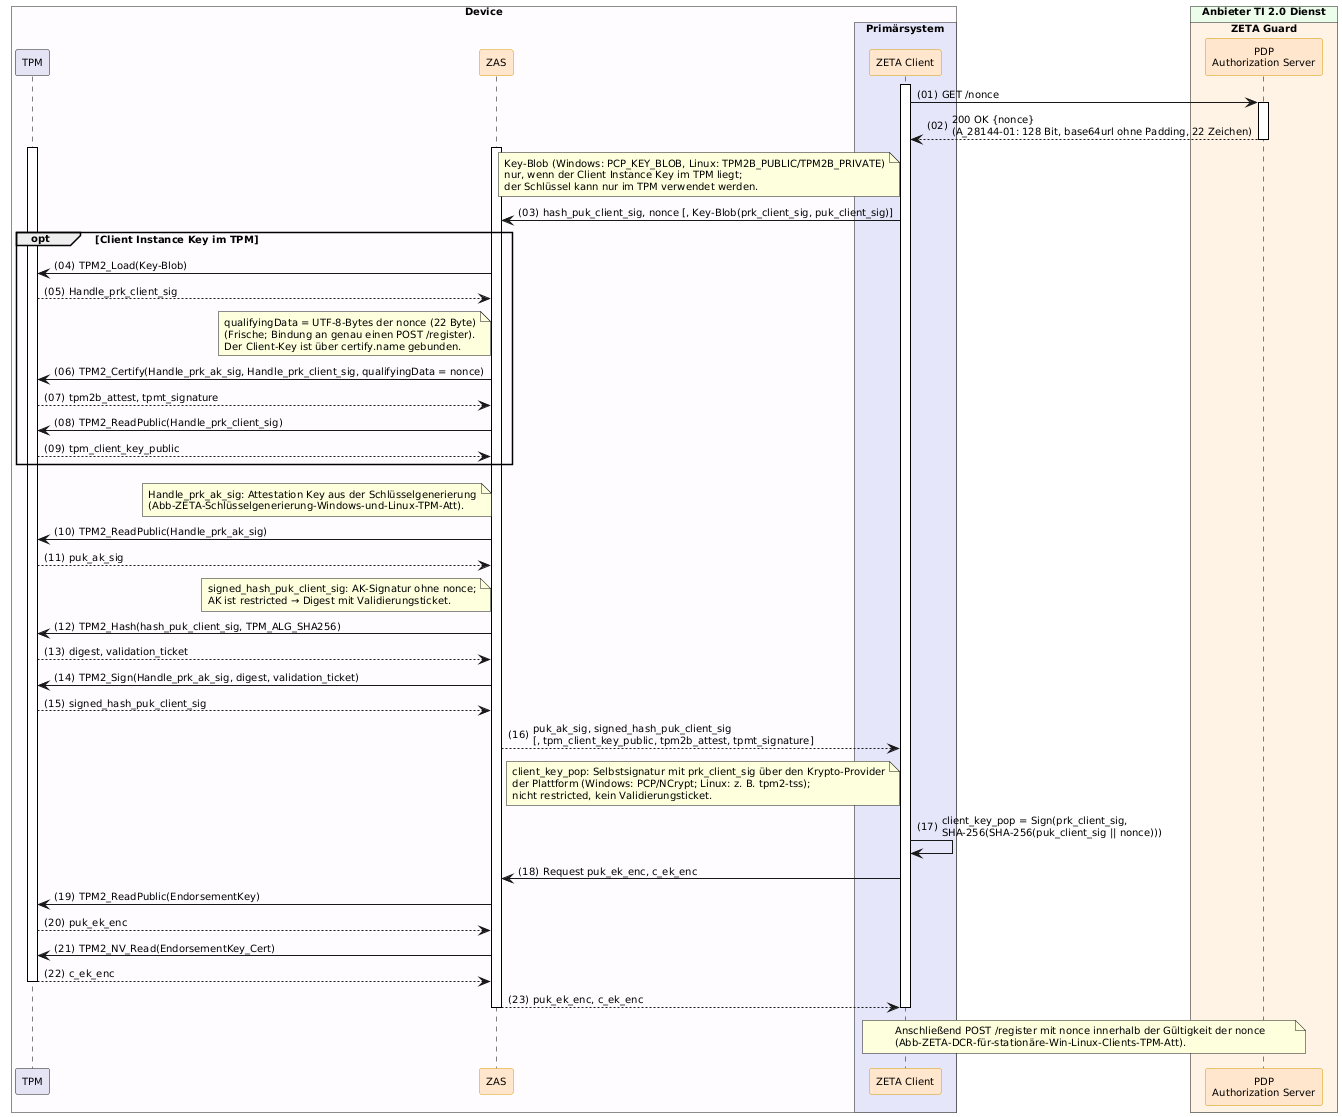

The diagram above was rendered by PlantUML. Its source (embedded in the PNG):
@startuml "Abb-ZETA-TPM-Attestation-Key"
!include ../puml-layout.txt


box "Device" DEVICE_COLOR
  participant "TPM" as TPM LEI_COMPONENT_COLOR
  participant ZAS as "ZAS" <<zeta>>
  box "Primärsystem" PRIMAERSYSTEM_COLOR
    participant Client as "ZETA Client" <<zeta>>
  end box
end box

box "Anbieter TI 2.0 Dienst" PROVIDER_COLOR
  box "ZETA Guard" ZETA_GUARD_COLOR
    participant AuthS as "PDP\nAuthorization Server" <<zeta>>
  end box
end box

Client++
Client -> AuthS++: GET /nonce
AuthS --> Client--: 200 OK {nonce}\n(A_28144-01: 128 Bit, base64url ohne Padding, 22 Zeichen)

ZAS++
TPM++
note left of Client: Key-Blob (Windows: PCP_KEY_BLOB, Linux: TPM2B_PUBLIC/TPM2B_PRIVATE)\nnur, wenn der Client Instance Key im TPM liegt;\nder Schlüssel kann nur im TPM verwendet werden.
Client -> ZAS: hash_puk_client_sig, nonce [, Key-Blob(prk_client_sig, puk_client_sig)]

opt Client Instance Key im TPM
  ZAS -> TPM: TPM2_Load(Key-Blob)
  TPM --> ZAS: Handle_prk_client_sig

  note left of ZAS: qualifyingData = UTF-8-Bytes der nonce (22 Byte)\n(Frische; Bindung an genau einen POST /register).\nDer Client-Key ist über certify.name gebunden.
  ZAS -> TPM: TPM2_Certify(Handle_prk_ak_sig, Handle_prk_client_sig, qualifyingData = nonce)
  TPM --> ZAS: tpm2b_attest, tpmt_signature
  ZAS -> TPM: TPM2_ReadPublic(Handle_prk_client_sig)
  TPM --> ZAS: tpm_client_key_public
end

note left of ZAS: Handle_prk_ak_sig: Attestation Key aus der Schlüsselgenerierung\n(Abb-ZETA-Schlüsselgenerierung-Windows-und-Linux-TPM-Att).
ZAS -> TPM: TPM2_ReadPublic(Handle_prk_ak_sig)
TPM --> ZAS: puk_ak_sig

note left of ZAS: signed_hash_puk_client_sig: AK-Signatur ohne nonce;\nAK ist restricted → Digest mit Validierungsticket.
ZAS -> TPM: TPM2_Hash(hash_puk_client_sig, TPM_ALG_SHA256)
TPM --> ZAS: digest, validation_ticket
ZAS -> TPM: TPM2_Sign(Handle_prk_ak_sig, digest, validation_ticket)
TPM --> ZAS: signed_hash_puk_client_sig

ZAS --> Client: puk_ak_sig, signed_hash_puk_client_sig\n[, tpm_client_key_public, tpm2b_attest, tpmt_signature]

note left of Client: client_key_pop: Selbstsignatur mit prk_client_sig über den Krypto-Provider\nder Plattform (Windows: PCP/NCrypt; Linux: z. B. tpm2-tss);\nnicht restricted, kein Validierungsticket.
Client -> Client: client_key_pop = Sign(prk_client_sig,\nSHA-256(SHA-256(puk_client_sig || nonce)))

Client -> ZAS: Request puk_ek_enc, c_ek_enc
ZAS -> TPM: TPM2_ReadPublic(EndorsementKey)
TPM --> ZAS: puk_ek_enc
ZAS -> TPM: TPM2_NV_Read(EndorsementKey_Cert)
TPM --> ZAS--: c_ek_enc
ZAS --> Client--: puk_ek_enc, c_ek_enc

note over Client, AuthS: Anschließend POST /register mit nonce innerhalb der Gültigkeit der nonce\n(Abb-ZETA-DCR-für-stationäre-Win-Linux-Clients-TPM-Att).
Client--

@enduml